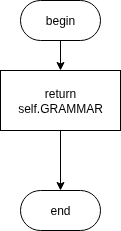

The diagram above was exported from draw.io. Its source (the exported page's mxGraphModel, read from the mxfile embedded in the PNG):
<mxGraphModel dx="1426" dy="848" grid="1" gridSize="10" guides="1" tooltips="1" connect="1" arrows="1" fold="1" page="1" pageScale="1" pageWidth="827" pageHeight="1169" math="0" shadow="0">
  <root>
    <mxCell id="0" />
    <mxCell id="1" parent="0" />
    <mxCell id="X41gSiJ7OFK5_atJKaON-23" style="edgeStyle=orthogonalEdgeStyle;rounded=0;orthogonalLoop=1;jettySize=auto;html=1;entryX=0.5;entryY=0;entryDx=0;entryDy=0;" parent="1" source="X41gSiJ7OFK5_atJKaON-24" edge="1">
      <mxGeometry relative="1" as="geometry">
        <mxPoint x="470" y="220" as="targetPoint" />
      </mxGeometry>
    </mxCell>
    <mxCell id="X41gSiJ7OFK5_atJKaON-24" value="begin" style="rounded=1;whiteSpace=wrap;html=1;arcSize=50;" parent="1" vertex="1">
      <mxGeometry x="430" y="150" width="80" height="40" as="geometry" />
    </mxCell>
    <mxCell id="X41gSiJ7OFK5_atJKaON-43" value="end" style="rounded=1;whiteSpace=wrap;html=1;arcSize=50;" parent="1" vertex="1">
      <mxGeometry x="430" y="340" width="80" height="40" as="geometry" />
    </mxCell>
    <mxCell id="X41gSiJ7OFK5_atJKaON-46" style="edgeStyle=orthogonalEdgeStyle;rounded=0;orthogonalLoop=1;jettySize=auto;html=1;entryX=0.5;entryY=0;entryDx=0;entryDy=0;" parent="1" source="X41gSiJ7OFK5_atJKaON-45" target="X41gSiJ7OFK5_atJKaON-43" edge="1">
      <mxGeometry relative="1" as="geometry" />
    </mxCell>
    <mxCell id="X41gSiJ7OFK5_atJKaON-45" value="return self.GRAMMAR" style="rounded=0;whiteSpace=wrap;html=1;" parent="1" vertex="1">
      <mxGeometry x="410" y="220" width="120" height="60" as="geometry" />
    </mxCell>
  </root>
</mxGraphModel>